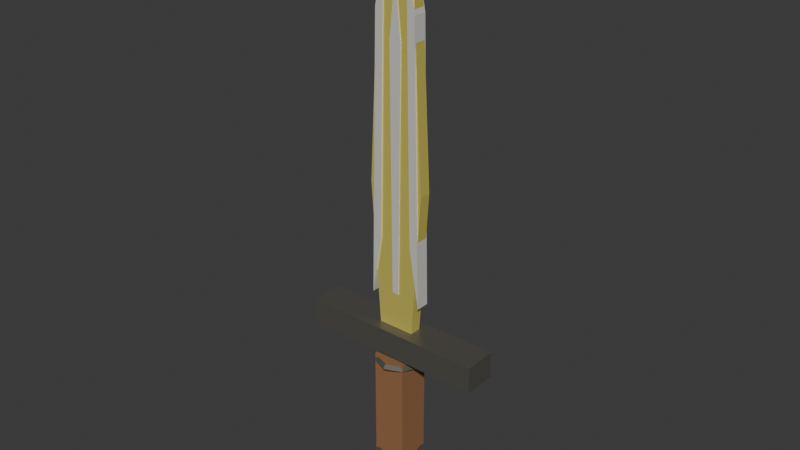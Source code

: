 # Source: t7_one_handed_sword.blend  (saved by Blender 5.1.30; exported with 4.5.12 LTS)
import bpy
from mathutils import Matrix  # noqa: F401  (used for matrix-valued properties, if any)

bpy.ops.wm.read_factory_settings(use_empty=True)
scene = bpy.context.scene
scene.name = 'Scene'

# ---- materials (node trees are filled in below, after node groups)
mat_t7_sword_sunsteel_blade = bpy.data.materials.new('T7_Sword_Sunsteel_Blade')
mat_t7_sword_sunsteel_blade.diffuse_color = (0.95, 0.82, 0.18, 1.0)
mat_t7_sword_brightedge = bpy.data.materials.new('T7_Sword_BrightEdge')
mat_t7_sword_brightedge.diffuse_color = (0.94, 0.92, 0.86, 1.0)
mat_t7_sword_guard = bpy.data.materials.new('T7_Sword_Guard')
mat_t7_sword_guard.diffuse_color = (0.18, 0.17, 0.15, 1.0)
mat_t7_sword_leathergrip = bpy.data.materials.new('T7_Sword_LeatherGrip')
mat_t7_sword_leathergrip.diffuse_color = (0.3, 0.14, 0.06, 1.0)

# ---- material node trees
mat_t7_sword_sunsteel_blade.use_nodes = True; mat_t7_sword_sunsteel_blade.node_tree.nodes.clear()
_N = mat_t7_sword_sunsteel_blade.node_tree.nodes; _L = mat_t7_sword_sunsteel_blade.node_tree.links
n0 = _N.new('ShaderNodeBsdfPrincipled'); n0.name = 'Principled BSDF'; n0.location = (-200, 100)
n0.inputs[0].default_value = (0.95, 0.82, 0.18, 1.0)
n0.inputs[1].default_value = 0.45
n0.inputs[2].default_value = 0.34
n1 = _N.new('ShaderNodeOutputMaterial'); n1.name = 'Material Output'; n1.location = (200, 100)
_L.new(n0.outputs[0], n1.inputs[0])
n1.is_active_output = True
mat_t7_sword_brightedge.use_nodes = True; mat_t7_sword_brightedge.node_tree.nodes.clear()
_N = mat_t7_sword_brightedge.node_tree.nodes; _L = mat_t7_sword_brightedge.node_tree.links
n0 = _N.new('ShaderNodeBsdfPrincipled'); n0.name = 'Principled BSDF'; n0.location = (-200, 100)
n0.inputs[0].default_value = (0.94, 0.92, 0.86, 1.0)
n0.inputs[1].default_value = 0.35
n0.inputs[2].default_value = 0.28
n1 = _N.new('ShaderNodeOutputMaterial'); n1.name = 'Material Output'; n1.location = (200, 100)
_L.new(n0.outputs[0], n1.inputs[0])
n1.is_active_output = True
mat_t7_sword_guard.use_nodes = True; mat_t7_sword_guard.node_tree.nodes.clear()
_N = mat_t7_sword_guard.node_tree.nodes; _L = mat_t7_sword_guard.node_tree.links
n0 = _N.new('ShaderNodeBsdfPrincipled'); n0.name = 'Principled BSDF'; n0.location = (-200, 100)
n0.inputs[0].default_value = (0.18, 0.17, 0.15, 1.0)
n0.inputs[1].default_value = 0.55
n0.inputs[2].default_value = 0.32
n1 = _N.new('ShaderNodeOutputMaterial'); n1.name = 'Material Output'; n1.location = (200, 100)
_L.new(n0.outputs[0], n1.inputs[0])
n1.is_active_output = True
mat_t7_sword_leathergrip.use_nodes = True; mat_t7_sword_leathergrip.node_tree.nodes.clear()
_N = mat_t7_sword_leathergrip.node_tree.nodes; _L = mat_t7_sword_leathergrip.node_tree.links
n0 = _N.new('ShaderNodeBsdfPrincipled'); n0.name = 'Principled BSDF'; n0.location = (-200, 100)
n0.inputs[0].default_value = (0.3, 0.14, 0.06, 1.0)
n0.inputs[2].default_value = 0.8
n1 = _N.new('ShaderNodeOutputMaterial'); n1.name = 'Material Output'; n1.location = (200, 100)
_L.new(n0.outputs[0], n1.inputs[0])
n1.is_active_output = True

# ---- world
world_world = bpy.data.worlds.new('World'); scene.world = world_world
world_world.use_nodes = True; world_world.node_tree.nodes.clear()
_N = world_world.node_tree.nodes; _L = world_world.node_tree.links
n0 = _N.new('ShaderNodeOutputWorld'); n0.name = 'World Output'; n0.location = (200, 100)
n1 = _N.new('ShaderNodeBackground'); n1.name = 'Background'; n1.location = (-200, 100)
n1.inputs[0].default_value = (0.05088, 0.05088, 0.05088, 1.0)
_L.new(n1.outputs[0], n0.inputs[0])
n0.is_active_output = True
world_world.color = (0.05088, 0.05088, 0.05088)
world_world.sun_shadow_jitter_overblur = 0.0

# ---- meshes
me_blade_mesh = bpy.data.meshes.new('Blade_Mesh')
me_blade_mesh.from_pydata([(-0.055, -0.0175, 0.06), (-0.085, -0.0175, 0.5), (-0.058, -0.0175, 1.04), (0.0, -0.0175, 1.26), (0.058, -0.0175, 1.04), (0.085, -0.0175, 0.5), (0.055, -0.0175, 0.06), (-0.055, 0.0175, 0.06), (-0.085, 0.0175, 0.5), (-0.058, 0.0175, 1.04), (0.0, 0.0175, 1.26), (0.058, 0.0175, 1.04), (0.085, 0.0175, 0.5), (0.055, 0.0175, 0.06)], [], [(6, 5, 4, 3, 2, 1, 0), (7, 8, 9, 10, 11, 12, 13), (0, 1, 8, 7), (1, 2, 9, 8), (2, 3, 10, 9), (3, 4, 11, 10), (4, 5, 12, 11), (5, 6, 13, 12), (6, 0, 7, 13)])
me_blade_mesh.materials.append(mat_t7_sword_sunsteel_blade)
me_blade_mesh.update()
me_fuller_mesh = bpy.data.meshes.new('Fuller_Mesh')
me_fuller_mesh.from_pydata([(-0.01, -0.0195, 0.18), (-0.018, -0.0195, 0.9), (0.0, -0.0195, 1.08), (0.018, -0.0195, 0.9), (0.01, -0.0195, 0.18), (-0.01, 0.0195, 0.18), (-0.018, 0.0195, 0.9), (0.0, 0.0195, 1.08), (0.018, 0.0195, 0.9), (0.01, 0.0195, 0.18)], [], [(4, 3, 2, 1, 0), (5, 6, 7, 8, 9), (0, 1, 6, 5), (1, 2, 7, 6), (2, 3, 8, 7), (3, 4, 9, 8), (4, 0, 5, 9)])
me_fuller_mesh.materials.append(mat_t7_sword_brightedge)
me_fuller_mesh.update()
me_leftbladeedge_mesh = bpy.data.meshes.new('LeftBladeEdge_Mesh')
me_leftbladeedge_mesh.from_pydata([(-0.08, -0.0205, 0.16), (-0.063, -0.0205, 0.98), (-0.037, -0.0205, 1.12), (-0.05, -0.0205, 0.34), (-0.08, 0.0205, 0.16), (-0.063, 0.0205, 0.98), (-0.037, 0.0205, 1.12), (-0.05, 0.0205, 0.34)], [], [(3, 2, 1, 0), (4, 5, 6, 7), (0, 1, 5, 4), (1, 2, 6, 5), (2, 3, 7, 6), (3, 0, 4, 7)])
me_leftbladeedge_mesh.materials.append(mat_t7_sword_brightedge)
me_leftbladeedge_mesh.update()
me_rightbladeedge_mesh = bpy.data.meshes.new('RightBladeEdge_Mesh')
me_rightbladeedge_mesh.from_pydata([(0.08, -0.0205, 0.16), (0.063, -0.0205, 0.98), (0.037, -0.0205, 1.12), (0.05, -0.0205, 0.34), (0.08, 0.0205, 0.16), (0.063, 0.0205, 0.98), (0.037, 0.0205, 1.12), (0.05, 0.0205, 0.34)], [], [(3, 2, 1, 0), (4, 5, 6, 7), (0, 1, 5, 4), (1, 2, 6, 5), (2, 3, 7, 6), (3, 0, 4, 7)])
me_rightbladeedge_mesh.materials.append(mat_t7_sword_brightedge)
me_rightbladeedge_mesh.update()
me_guard_mesh = bpy.data.meshes.new('Guard_Mesh')
me_guard_mesh.from_pydata([(-0.28, -0.05, -0.04), (-0.28, -0.05, 0.04), (-0.28, 0.05, -0.04), (-0.28, 0.05, 0.04), (0.28, -0.05, -0.04), (0.28, -0.05, 0.04), (0.28, 0.05, -0.04), (0.28, 0.05, 0.04)], [], [(0, 1, 3, 2), (2, 3, 7, 6), (6, 7, 5, 4), (4, 5, 1, 0), (2, 6, 4, 0), (7, 3, 1, 5)])
_uv = me_guard_mesh.uv_layers.new(name='UVMap')
_uv.uv.foreach_set('vector', [0.375, 0.0, 0.625, 0.0, 0.625, 0.25, 0.375, 0.25, 0.375, 0.25, 0.625, 0.25, 0.625, 0.5, 0.375, 0.5, 0.375, 0.5, 0.625, 0.5, 0.625, 0.75, 0.375, 0.75, 0.375, 0.75, 0.625, 0.75, 0.625, 1.0, 0.375, 1.0, 0.125, 0.5, 0.375, 0.5, 0.375, 0.75, 0.125, 0.75, 0.625, 0.5, 0.875, 0.5, 0.875, 0.75, 0.625, 0.75])
me_guard_mesh.materials.append(mat_t7_sword_guard)
me_guard_mesh.update()
me_grip_mesh = bpy.data.meshes.new('Grip_Mesh')
me_grip_mesh.from_pydata([(-0.05, -0.05, -0.18), (-0.05, -0.05, 0.18), (-0.05, 0.05, -0.18), (-0.05, 0.05, 0.18), (0.05, -0.05, -0.18), (0.05, -0.05, 0.18), (0.05, 0.05, -0.18), (0.05, 0.05, 0.18)], [], [(0, 1, 3, 2), (2, 3, 7, 6), (6, 7, 5, 4), (4, 5, 1, 0), (2, 6, 4, 0), (7, 3, 1, 5)])
_uv = me_grip_mesh.uv_layers.new(name='UVMap')
_uv.uv.foreach_set('vector', [0.375, 0.0, 0.625, 0.0, 0.625, 0.25, 0.375, 0.25, 0.375, 0.25, 0.625, 0.25, 0.625, 0.5, 0.375, 0.5, 0.375, 0.5, 0.625, 0.5, 0.625, 0.75, 0.375, 0.75, 0.375, 0.75, 0.625, 0.75, 0.625, 1.0, 0.375, 1.0, 0.125, 0.5, 0.375, 0.5, 0.375, 0.75, 0.125, 0.75, 0.625, 0.5, 0.875, 0.5, 0.875, 0.75, 0.625, 0.75])
me_grip_mesh.materials.append(mat_t7_sword_leathergrip)
me_grip_mesh.update()
me_topgripring_mesh = bpy.data.meshes.new('TopGripRing_Mesh')
me_topgripring_mesh.from_pydata([(0.075, 0.0, 0.0), (0.065, 0.0, 0.01), (0.055, 0.0, 1.225e-18), (0.065, 0.0, -0.01), (0.05303, 0.05303, 0.0), (0.04596, 0.04596, 0.01), (0.03889, 0.03889, 1.225e-18), (0.04596, 0.04596, -0.01), (5.662e-09, 0.075, 0.0), (4.907e-09, 0.065, 0.01), (4.152e-09, 0.055, 1.225e-18), (4.907e-09, 0.065, -0.01), (-0.05303, 0.05303, 0.0), (-0.04596, 0.04596, 0.01), (-0.03889, 0.03889, 1.225e-18), (-0.04596, 0.04596, -0.01), (-0.075, 6.557e-09, 0.0), (-0.065, 5.682e-09, 0.01), (-0.055, 4.808e-09, 1.225e-18), (-0.065, 5.682e-09, -0.01), (-0.05303, -0.05303, 0.0), (-0.04596, -0.04596, 0.01), (-0.03889, -0.03889, 1.225e-18), (-0.04596, -0.04596, -0.01), (5.662e-09, -0.075, 0.0), (4.907e-09, -0.065, 0.01), (4.152e-09, -0.055, 1.225e-18), (4.907e-09, -0.065, -0.01), (0.05303, -0.05303, 0.0), (0.04596, -0.04596, 0.01), (0.03889, -0.03889, 1.225e-18), (0.04596, -0.04596, -0.01)], [], [(0, 4, 5, 1), (1, 5, 6, 2), (2, 6, 7, 3), (3, 7, 4, 0), (4, 8, 9, 5), (5, 9, 10, 6), (6, 10, 11, 7), (7, 11, 8, 4), (8, 12, 13, 9), (9, 13, 14, 10), (10, 14, 15, 11), (11, 15, 12, 8), (12, 16, 17, 13), (13, 17, 18, 14), (14, 18, 19, 15), (15, 19, 16, 12), (16, 20, 21, 17), (17, 21, 22, 18), (18, 22, 23, 19), (19, 23, 20, 16), (20, 24, 25, 21), (21, 25, 26, 22), (22, 26, 27, 23), (23, 27, 24, 20), (24, 28, 29, 25), (25, 29, 30, 26), (26, 30, 31, 27), (27, 31, 28, 24), (28, 0, 1, 29), (29, 1, 2, 30), (30, 2, 3, 31), (31, 3, 0, 28)])
_uv = me_topgripring_mesh.uv_layers.new(name='UVMap')
_uv.uv.foreach_set('vector', [0.5, 0.5, 0.625, 0.5, 0.625, 0.75, 0.5, 0.75, 0.5, 0.75, 0.625, 0.75, 0.625, 1.0, 0.5, 1.0, 0.5, 0.0, 0.625, 0.0, 0.625, 0.25, 0.5, 0.25, 0.5, 0.25, 0.625, 0.25, 0.625, 0.5, 0.5, 0.5, 0.625, 0.5, 0.75, 0.5, 0.75, 0.75, 0.625, 0.75, 0.625, 0.75, 0.75, 0.75, 0.75, 1.0, 0.625, 1.0, 0.625, 0.0, 0.75, 0.0, 0.75, 0.25, 0.625, 0.25, 0.625, 0.25, 0.75, 0.25, 0.75, 0.5, 0.625, 0.5, 0.75, 0.5, 0.875, 0.5, 0.875, 0.75, 0.75, 0.75, 0.75, 0.75, 0.875, 0.75, 0.875, 1.0, 0.75, 1.0, 0.75, 0.0, 0.875, 0.0, 0.875, 0.25, 0.75, 0.25, 0.75, 0.25, 0.875, 0.25, 0.875, 0.5, 0.75, 0.5, 0.875, 0.5, 1.0, 0.5, 1.0, 0.75, 0.875, 0.75, 0.875, 0.75, 1.0, 0.75, 1.0, 1.0, 0.875, 1.0, 0.875, 0.0, 1.0, 0.0, 1.0, 0.25, 0.875, 0.25, 0.875, 0.25, 1.0, 0.25, 1.0, 0.5, 0.875, 0.5, 0.0, 0.5, 0.125, 0.5, 0.125, 0.75, 0.0, 0.75, 0.0, 0.75, 0.125, 0.75, 0.125, 1.0, 0.0, 1.0, 0.0, 0.0, 0.125, 0.0, 0.125, 0.25, 0.0, 0.25, 0.0, 0.25, 0.125, 0.25, 0.125, 0.5, 0.0, 0.5, 0.125, 0.5, 0.25, 0.5, 0.25, 0.75, 0.125, 0.75, 0.125, 0.75, 0.25, 0.75, 0.25, 1.0, 0.125, 1.0, 0.125, 0.0, 0.25, 0.0, 0.25, 0.25, 0.125, 0.25, 0.125, 0.25, 0.25, 0.25, 0.25, 0.5, 0.125, 0.5, 0.25, 0.5, 0.375, 0.5, 0.375, 0.75, 0.25, 0.75, 0.25, 0.75, 0.375, 0.75, 0.375, 1.0, 0.25, 1.0, 0.25, 0.0, 0.375, 0.0, 0.375, 0.25, 0.25, 0.25, 0.25, 0.25, 0.375, 0.25, 0.375, 0.5, 0.25, 0.5, 0.375, 0.5, 0.5, 0.5, 0.5, 0.75, 0.375, 0.75, 0.375, 0.75, 0.5, 0.75, 0.5, 1.0, 0.375, 1.0, 0.375, 0.0, 0.5, 0.0, 0.5, 0.25, 0.375, 0.25, 0.375, 0.25, 0.5, 0.25, 0.5, 0.5, 0.375, 0.5])
me_topgripring_mesh.materials.append(mat_t7_sword_guard)
me_topgripring_mesh.update()
me_bottomgripring_mesh = bpy.data.meshes.new('BottomGripRing_Mesh')
me_bottomgripring_mesh.from_pydata([(0.075, 0.0, 0.0), (0.065, 0.0, 0.01), (0.055, 0.0, 1.225e-18), (0.065, 0.0, -0.01), (0.05303, 0.05303, 0.0), (0.04596, 0.04596, 0.01), (0.03889, 0.03889, 1.225e-18), (0.04596, 0.04596, -0.01), (5.662e-09, 0.075, 0.0), (4.907e-09, 0.065, 0.01), (4.152e-09, 0.055, 1.225e-18), (4.907e-09, 0.065, -0.01), (-0.05303, 0.05303, 0.0), (-0.04596, 0.04596, 0.01), (-0.03889, 0.03889, 1.225e-18), (-0.04596, 0.04596, -0.01), (-0.075, 6.557e-09, 0.0), (-0.065, 5.682e-09, 0.01), (-0.055, 4.808e-09, 1.225e-18), (-0.065, 5.682e-09, -0.01), (-0.05303, -0.05303, 0.0), (-0.04596, -0.04596, 0.01), (-0.03889, -0.03889, 1.225e-18), (-0.04596, -0.04596, -0.01), (5.662e-09, -0.075, 0.0), (4.907e-09, -0.065, 0.01), (4.152e-09, -0.055, 1.225e-18), (4.907e-09, -0.065, -0.01), (0.05303, -0.05303, 0.0), (0.04596, -0.04596, 0.01), (0.03889, -0.03889, 1.225e-18), (0.04596, -0.04596, -0.01)], [], [(0, 4, 5, 1), (1, 5, 6, 2), (2, 6, 7, 3), (3, 7, 4, 0), (4, 8, 9, 5), (5, 9, 10, 6), (6, 10, 11, 7), (7, 11, 8, 4), (8, 12, 13, 9), (9, 13, 14, 10), (10, 14, 15, 11), (11, 15, 12, 8), (12, 16, 17, 13), (13, 17, 18, 14), (14, 18, 19, 15), (15, 19, 16, 12), (16, 20, 21, 17), (17, 21, 22, 18), (18, 22, 23, 19), (19, 23, 20, 16), (20, 24, 25, 21), (21, 25, 26, 22), (22, 26, 27, 23), (23, 27, 24, 20), (24, 28, 29, 25), (25, 29, 30, 26), (26, 30, 31, 27), (27, 31, 28, 24), (28, 0, 1, 29), (29, 1, 2, 30), (30, 2, 3, 31), (31, 3, 0, 28)])
_uv = me_bottomgripring_mesh.uv_layers.new(name='UVMap')
_uv.uv.foreach_set('vector', [0.5, 0.5, 0.625, 0.5, 0.625, 0.75, 0.5, 0.75, 0.5, 0.75, 0.625, 0.75, 0.625, 1.0, 0.5, 1.0, 0.5, 0.0, 0.625, 0.0, 0.625, 0.25, 0.5, 0.25, 0.5, 0.25, 0.625, 0.25, 0.625, 0.5, 0.5, 0.5, 0.625, 0.5, 0.75, 0.5, 0.75, 0.75, 0.625, 0.75, 0.625, 0.75, 0.75, 0.75, 0.75, 1.0, 0.625, 1.0, 0.625, 0.0, 0.75, 0.0, 0.75, 0.25, 0.625, 0.25, 0.625, 0.25, 0.75, 0.25, 0.75, 0.5, 0.625, 0.5, 0.75, 0.5, 0.875, 0.5, 0.875, 0.75, 0.75, 0.75, 0.75, 0.75, 0.875, 0.75, 0.875, 1.0, 0.75, 1.0, 0.75, 0.0, 0.875, 0.0, 0.875, 0.25, 0.75, 0.25, 0.75, 0.25, 0.875, 0.25, 0.875, 0.5, 0.75, 0.5, 0.875, 0.5, 1.0, 0.5, 1.0, 0.75, 0.875, 0.75, 0.875, 0.75, 1.0, 0.75, 1.0, 1.0, 0.875, 1.0, 0.875, 0.0, 1.0, 0.0, 1.0, 0.25, 0.875, 0.25, 0.875, 0.25, 1.0, 0.25, 1.0, 0.5, 0.875, 0.5, 0.0, 0.5, 0.125, 0.5, 0.125, 0.75, 0.0, 0.75, 0.0, 0.75, 0.125, 0.75, 0.125, 1.0, 0.0, 1.0, 0.0, 0.0, 0.125, 0.0, 0.125, 0.25, 0.0, 0.25, 0.0, 0.25, 0.125, 0.25, 0.125, 0.5, 0.0, 0.5, 0.125, 0.5, 0.25, 0.5, 0.25, 0.75, 0.125, 0.75, 0.125, 0.75, 0.25, 0.75, 0.25, 1.0, 0.125, 1.0, 0.125, 0.0, 0.25, 0.0, 0.25, 0.25, 0.125, 0.25, 0.125, 0.25, 0.25, 0.25, 0.25, 0.5, 0.125, 0.5, 0.25, 0.5, 0.375, 0.5, 0.375, 0.75, 0.25, 0.75, 0.25, 0.75, 0.375, 0.75, 0.375, 1.0, 0.25, 1.0, 0.25, 0.0, 0.375, 0.0, 0.375, 0.25, 0.25, 0.25, 0.25, 0.25, 0.375, 0.25, 0.375, 0.5, 0.25, 0.5, 0.375, 0.5, 0.5, 0.5, 0.5, 0.75, 0.375, 0.75, 0.375, 0.75, 0.5, 0.75, 0.5, 1.0, 0.375, 1.0, 0.375, 0.0, 0.5, 0.0, 0.5, 0.25, 0.375, 0.25, 0.375, 0.25, 0.5, 0.25, 0.5, 0.5, 0.375, 0.5])
me_bottomgripring_mesh.materials.append(mat_t7_sword_guard)
me_bottomgripring_mesh.update()
me_pommel_mesh = bpy.data.meshes.new('Pommel_Mesh')
me_pommel_mesh.from_pydata([(0.0, 0.085, -0.0375), (0.0, 0.085, 0.0375), (0.0601, 0.0601, -0.0375), (0.0601, 0.0601, 0.0375), (0.085, 0.0, -0.0375), (0.085, 0.0, 0.0375), (0.0601, -0.0601, -0.0375), (0.0601, -0.0601, 0.0375), (0.0, -0.085, -0.0375), (0.0, -0.085, 0.0375), (-0.0601, -0.0601, -0.0375), (-0.0601, -0.0601, 0.0375), (-0.085, 0.0, -0.0375), (-0.085, 0.0, 0.0375), (-0.0601, 0.0601, -0.0375), (-0.0601, 0.0601, 0.0375)], [], [(0, 1, 3, 2), (2, 3, 5, 4), (4, 5, 7, 6), (6, 7, 9, 8), (8, 9, 11, 10), (10, 11, 13, 12), (3, 1, 15, 13, 11, 9, 7, 5), (12, 13, 15, 14), (14, 15, 1, 0), (0, 2, 4, 6, 8, 10, 12, 14)])
_uv = me_pommel_mesh.uv_layers.new(name='UVMap')
_uv.uv.foreach_set('vector', [1.0, 0.5, 1.0, 1.0, 0.875, 1.0, 0.875, 0.5, 0.875, 0.5, 0.875, 1.0, 0.75, 1.0, 0.75, 0.5, 0.75, 0.5, 0.75, 1.0, 0.625, 1.0, 0.625, 0.5, 0.625, 0.5, 0.625, 1.0, 0.5, 1.0, 0.5, 0.5, 0.5, 0.5, 0.5, 1.0, 0.375, 1.0, 0.375, 0.5, 0.375, 0.5, 0.375, 1.0, 0.25, 1.0, 0.25, 0.5, 0.4197, 0.4197, 0.25, 0.49, 0.08029, 0.4197, 0.01, 0.25, 0.08029, 0.08029, 0.25, 0.01, 0.4197, 0.08029, 0.49, 0.25, 0.25, 0.5, 0.25, 1.0, 0.125, 1.0, 0.125, 0.5, 0.125, 0.5, 0.125, 1.0, 0.0, 1.0, 0.0, 0.5, 0.75, 0.49, 0.9197, 0.4197, 0.99, 0.25, 0.9197, 0.08029, 0.75, 0.01, 0.5803, 0.08029, 0.51, 0.25, 0.5803, 0.4197])
me_pommel_mesh.materials.append(mat_t7_sword_guard)
me_pommel_mesh.update()

# ---- objects
ob_t7onehandedsword = bpy.data.objects.new('T7OneHandedSword', None)
ob_blade = bpy.data.objects.new('Blade', me_blade_mesh)
ob_fuller = bpy.data.objects.new('Fuller', me_fuller_mesh)
ob_leftbladeedge = bpy.data.objects.new('LeftBladeEdge', me_leftbladeedge_mesh)
ob_rightbladeedge = bpy.data.objects.new('RightBladeEdge', me_rightbladeedge_mesh)
ob_guard = bpy.data.objects.new('Guard', me_guard_mesh)
ob_grip = bpy.data.objects.new('Grip', me_grip_mesh)
ob_topgripring = bpy.data.objects.new('TopGripRing', me_topgripring_mesh)
ob_bottomgripring = bpy.data.objects.new('BottomGripRing', me_bottomgripring_mesh)
ob_pommel = bpy.data.objects.new('Pommel', me_pommel_mesh)

# ---- transforms, parenting, visibility, modifiers, constraints
ob_t7onehandedsword.location = (0.0, 0.0, 0.0)
ob_blade.parent = ob_t7onehandedsword
ob_blade.location = (0.0, 0.0, 0.0)
ob_fuller.parent = ob_t7onehandedsword
ob_fuller.location = (0.0, 0.0, 0.0)
ob_leftbladeedge.parent = ob_t7onehandedsword
ob_leftbladeedge.location = (0.0, 0.0, 0.0)
ob_rightbladeedge.parent = ob_t7onehandedsword
ob_rightbladeedge.location = (0.0, 0.0, 0.0)
ob_guard.parent = ob_t7onehandedsword
ob_guard.location = (0.0, 0.0, 0.03)
ob_grip.parent = ob_t7onehandedsword
ob_grip.location = (0.0, 0.0, -0.2)
ob_topgripring.parent = ob_t7onehandedsword
ob_topgripring.location = (0.0, 0.0, -0.04)
ob_bottomgripring.parent = ob_t7onehandedsword
ob_bottomgripring.location = (0.0, 0.0, -0.36)
ob_pommel.parent = ob_t7onehandedsword
ob_pommel.location = (0.0, 0.0, -0.45)

# ---- collection membership
scene.collection.objects.link(ob_t7onehandedsword)
scene.collection.objects.link(ob_blade)
scene.collection.objects.link(ob_fuller)
scene.collection.objects.link(ob_leftbladeedge)
scene.collection.objects.link(ob_rightbladeedge)
scene.collection.objects.link(ob_guard)
scene.collection.objects.link(ob_grip)
scene.collection.objects.link(ob_topgripring)
scene.collection.objects.link(ob_bottomgripring)
scene.collection.objects.link(ob_pommel)

# ---- scene / render settings (as saved in the file)
scene.frame_start = 1; scene.frame_end = 250; scene.frame_set(1)
scene.render.engine = 'BLENDER_EEVEE_NEXT'
scene.render.bake_bias = 0.0
scene.render.bake_samples = 0
scene.cycles.sampling_pattern = 'TABULATED_SOBOL'
scene.eevee.use_volume_custom_range = False
bpy.context.view_layer.update()

# ---- added for rendering (the .blend has no active camera and no usable light): camera, sun
cam_auto = bpy.data.cameras.new('AutoCamera')
cam_auto.lens = 50.0
cam_auto.sensor_width = 36.0
cam_auto.clip_end = 1000.0
ob_auto_camera = bpy.data.objects.new('AutoCamera', cam_auto)
scene.collection.objects.link(ob_auto_camera)
ob_auto_camera.location = (1.70509, -2.04611, 1.75032)
ob_auto_camera.rotation_euler = (1.09748, -7.21219e-08, 0.694738)
scene.camera = ob_auto_camera
light_auto_sun = bpy.data.lights.new('AutoSun', 'SUN')
light_auto_sun.energy = 3.0
light_auto_sun.angle = 0.0523599
ob_auto_sun = bpy.data.objects.new('AutoSun', light_auto_sun)
scene.collection.objects.link(ob_auto_sun)
ob_auto_sun.rotation_euler = (0.872665, 0.174533, 0.523599)
bpy.context.view_layer.update()
